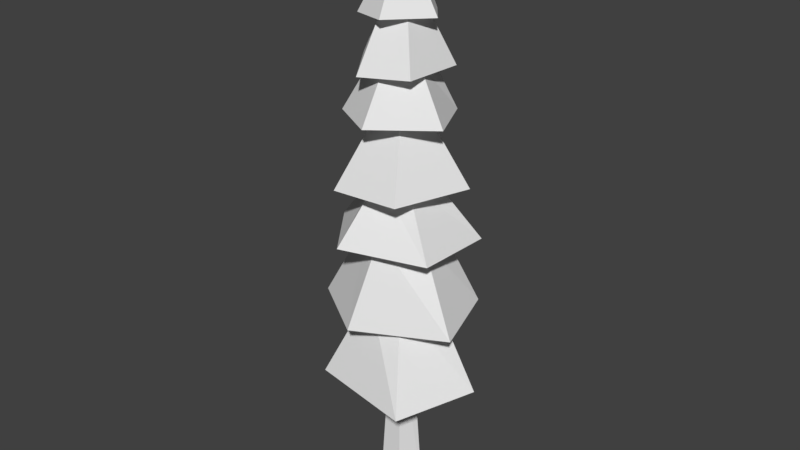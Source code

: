 # Source: Tree2Low.blend  (saved by Blender 2.79.0; exported with 4.5.12 LTS)
import bpy
from mathutils import Matrix  # noqa: F401  (used for matrix-valued properties, if any)

bpy.ops.wm.read_factory_settings(use_empty=True)
scene = bpy.context.scene
scene.name = 'Scene'

# ---- collections
col_collection_1 = bpy.data.collections.new('Collection 1'); scene.collection.children.link(col_collection_1)

# ---- world
world_world = bpy.data.worlds.new('World'); scene.world = world_world
world_world.color = (0.05088, 0.05088, 0.05088)
world_world.use_sun_shadow = False
world_world.sun_shadow_jitter_overblur = 0.0
world_world.cycles.sampling_method = 'MANUAL'

# ---- meshes
me_cylinder_009 = bpy.data.meshes.new('Cylinder.009')
me_cylinder_009.from_pydata([(-0.1196, 2.744, -3.489), (-1.454e-08, 0.8661, 0.0), (2.698, 1.022, -3.348), (0.8237, 0.2676, 0.0), (1.555, -2.363, -3.334), (0.5091, -0.7007, 0.0), (-1.602, -2.434, -3.461), (-0.5091, -0.7007, 0.0), (-2.738, 0.863, -3.287), (-0.8237, 0.2676, 0.0), (2.734, 1.912, -5.954), (0.9171, 0.5753, -3.0), (2.669, -1.686, -5.859), (0.8306, -0.6945, -3.0), (-1.101, -2.881, -5.8), (-0.4038, -1.005, -3.0), (-3.257, -0.05969, -5.857), (-1.08, 0.07366, -3.0), (-0.8709, 2.942, -5.886), (-0.2637, 1.05, -3.0), (-1.821, 2.519, -9.215), (-0.9209, 1.247, -5.489), (2.491, 2.187, -9.141), (0.901, 1.261, -5.489), (3.464, -1.094, -9.331), (1.478, -0.4673, -5.489), (-0.4995, -3.014, -9.416), (0.01228, -1.55, -5.489), (-3.609, -0.8844, -9.488), (-1.47, -0.4906, -5.489), (-0.05404, 3.195, -12.62), (-2.909e-08, 1.432, -8.586), (3.814, 0.2426, -12.39), (1.362, 0.4425, -8.586), (2.425, -3.347, -12.55), (0.8418, -1.159, -8.586), (-2.479, -2.414, -12.6), (-0.8418, -1.159, -8.586), (-3.956, 1.651, -12.62), (-1.362, 0.4425, -8.586), (-0.05586, 0.1491, -11.75), (0.3014, -0.1193, -11.7), (0.1793, -0.4579, -11.73), (-0.2881, -0.3602, -11.73), (-0.4231, 0.01932, -11.74), (1.198, 2.053, -0.5502), (0.6023, 0.9224, 2.0), (2.461, -0.5226, -0.4086), (1.063, -0.2878, 2.0), (-0.008645, -2.46, -0.3951), (0.05489, -1.1, 2.0), (-2.327, -1.031, -0.522), (-1.029, -0.3922, 2.0), (-1.589, 1.932, -0.3474), (-0.6911, 0.8578, 2.0), (-0.6409, 1.865, 1.47), (-0.2451, 0.8847, 4.0), (1.681, 1.278, 1.612), (0.7656, 0.5065, 4.0), (1.523, -1.38, 1.625), (0.7183, -0.5716, 4.0), (-0.622, -2.047, 1.498), (-0.3217, -0.8598, 4.0), (-2.095, 0.06648, 1.673), (-0.9171, 0.04026, 4.0), (0.5181, 1.494, 3.647), (0.2163, 0.4948, 6.0), (1.728, -0.02262, 3.796), (0.5374, -0.05276, 6.0), (0.2244, -1.65, 3.81), (0.1159, -0.5274, 6.0), (-1.435, -1.006, 3.677), (-0.4658, -0.2732, 6.0), (-1.292, 1.115, 3.86), (-0.4038, 0.3586, 6.0), (-0.6157, 0.8376, 5.49), (-0.09913, 0.1737, 8.0), (0.6852, 0.9593, 5.632), (0.1346, 0.148, 8.0), (0.9619, -0.578, 5.645), (0.1823, -0.08226, 8.0), (0.002751, -1.207, 5.519), (-0.0219, -0.1988, 8.0), (-1.13, -0.2603, 5.693), (-0.1958, -0.0406, 8.0)], [], [(0, 1, 3, 2), (2, 3, 5, 4), (4, 5, 7, 6), (3, 1, 9, 7, 5), (6, 7, 9, 8), (8, 9, 1, 0), (0, 2, 4, 6, 8), (10, 11, 13, 12), (12, 13, 15, 14), (14, 15, 17, 16), (13, 11, 19, 17, 15), (16, 17, 19, 18), (18, 19, 11, 10), (10, 12, 14, 16, 18), (20, 21, 23, 22), (22, 23, 25, 24), (24, 25, 27, 26), (23, 21, 29, 27, 25), (26, 27, 29, 28), (28, 29, 21, 20), (20, 22, 24, 26, 28), (30, 31, 33, 32), (32, 33, 35, 34), (34, 35, 37, 36), (33, 31, 39, 37, 35), (36, 37, 39, 38), (38, 39, 31, 30), (32, 34, 42, 41), (40, 41, 42, 43, 44), (38, 30, 40, 44), (30, 32, 41, 40), (34, 36, 43, 42), (36, 38, 44, 43), (45, 46, 48, 47), (47, 48, 50, 49), (49, 50, 52, 51), (48, 46, 54, 52, 50), (51, 52, 54, 53), (53, 54, 46, 45), (45, 47, 49, 51, 53), (55, 56, 58, 57), (57, 58, 60, 59), (59, 60, 62, 61), (58, 56, 64, 62, 60), (61, 62, 64, 63), (63, 64, 56, 55), (55, 57, 59, 61, 63), (65, 66, 68, 67), (67, 68, 70, 69), (69, 70, 72, 71), (68, 66, 74, 72, 70), (71, 72, 74, 73), (73, 74, 66, 65), (65, 67, 69, 71, 73), (75, 76, 78, 77), (77, 78, 80, 79), (79, 80, 82, 81), (78, 76, 84, 82, 80), (81, 82, 84, 83), (83, 84, 76, 75), (75, 77, 79, 81, 83)])
me_cylinder_009.use_remesh_preserve_volume = False
me_cylinder_009.use_remesh_preserve_attributes = False
me_cylinder_009.use_mirror_vertex_groups = False
me_cylinder_009.update()
me_cylinder_008 = bpy.data.meshes.new('Cylinder.008')
me_cylinder_008.from_pydata([(0.1046, 0.8593, -18.74), (0.02222, 0.3767, -10.95), (0.9573, 0.2746, -18.86), (0.4159, 0.1689, -10.96), (0.4198, -0.7287, -18.89), (0.1847, -0.3948, -10.91), (-0.6787, -0.7232, -18.91), (-0.3317, -0.391, -10.96), (-0.8875, 0.2864, -18.72), (-0.4659, 0.1468, -10.95), (0.02063, 0.0781, 6.729), (0.1657, 0.02641, 6.731), (0.09113, -0.1657, 6.755), (-0.1031, -0.1538, 6.739), (-0.1684, 0.04028, 6.723)], [], [(0, 1, 3, 2), (2, 3, 5, 4), (4, 5, 7, 6), (7, 5, 12, 13), (6, 7, 9, 8), (8, 9, 1, 0), (0, 2, 4, 6, 8), (11, 10, 14, 13, 12), (9, 7, 13, 14), (5, 3, 11, 12), (1, 9, 14, 10), (3, 1, 10, 11)])
me_cylinder_008.use_remesh_preserve_volume = False
me_cylinder_008.use_remesh_preserve_attributes = False
me_cylinder_008.use_mirror_vertex_groups = False
me_cylinder_008.update()

# ---- objects
ob_cylinder_000 = bpy.data.objects.new('Cylinder.000', me_cylinder_009)
ob_cylinder_008 = bpy.data.objects.new('Cylinder.008', me_cylinder_008)

# ---- transforms, parenting, visibility, modifiers, constraints
ob_cylinder_000.location = (0.0, 0.0, 18.0)
ob_cylinder_000.lineart.crease_threshold = 0.0
ob_cylinder_008.location = (0.0, 0.0, 18.0)
ob_cylinder_008.lineart.crease_threshold = 0.0

# ---- collection membership
col_collection_1.objects.link(ob_cylinder_000)
col_collection_1.objects.link(ob_cylinder_008)

# ---- scene / render settings (as saved in the file)
scene.frame_start = 1; scene.frame_end = 250; scene.frame_set(1)
scene.render.engine = 'BLENDER_EEVEE_NEXT'
scene.render.resolution_percentage = 50
scene.render.dither_intensity = 0.0
scene.cycles.use_denoising = False
scene.cycles.samples = 128
scene.cycles.sampling_pattern = 'TABULATED_SOBOL'
scene.cycles.use_adaptive_sampling = False
scene.cycles.use_light_tree = False
scene.cycles.blur_glossy = 0.0
scene.cycles.sample_clamp_indirect = 0.0
scene.view_settings.view_transform = 'Standard'
bpy.context.view_layer.update()

# ---- added for rendering (the .blend has no active camera and no usable light): camera, sun
cam_auto = bpy.data.cameras.new('AutoCamera')
cam_auto.lens = 50.0
cam_auto.sensor_width = 36.0
cam_auto.clip_end = 1000.0
ob_auto_camera = bpy.data.objects.new('AutoCamera', cam_auto)
scene.collection.objects.link(ob_auto_camera)
ob_auto_camera.location = (26.5417, -32.0116, 33.8351)
ob_auto_camera.rotation_euler = (1.09748, -7.21219e-08, 0.694738)
scene.camera = ob_auto_camera
light_auto_sun = bpy.data.lights.new('AutoSun', 'SUN')
light_auto_sun.energy = 3.0
light_auto_sun.angle = 0.0523599
ob_auto_sun = bpy.data.objects.new('AutoSun', light_auto_sun)
scene.collection.objects.link(ob_auto_sun)
ob_auto_sun.rotation_euler = (0.872665, 0.174533, 0.523599)
bpy.context.view_layer.update()
